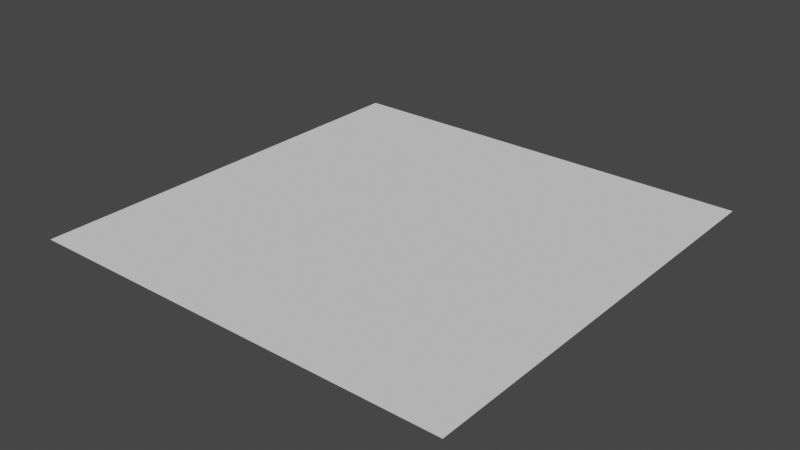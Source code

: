# Source: Museum.blend  (saved by Blender 2.81.16; exported with 4.5.12 LTS)
import bpy
from mathutils import Matrix  # noqa: F401  (used for matrix-valued properties, if any)

bpy.ops.wm.read_factory_settings(use_empty=True)
scene = bpy.context.scene
scene.name = 'Scene'

# ---- collections
col_collection = bpy.data.collections.new('Collection'); scene.collection.children.link(col_collection)

# ---- world
world_world = bpy.data.worlds.new('World'); scene.world = world_world
world_world.use_nodes = True; world_world.node_tree.nodes.clear()
_N = world_world.node_tree.nodes; _L = world_world.node_tree.links
n0 = _N.new('ShaderNodeOutputWorld'); n0.name = 'World Output'; n0.location = (300, 300)
n1 = _N.new('ShaderNodeBackground'); n1.name = 'Background'; n1.location = (10, 300)
n1.inputs[0].default_value = (0.05088, 0.05088, 0.05088, 1.0)
_L.new(n1.outputs[0], n0.inputs[0])
n0.is_active_output = True
world_world.color = (0.05088, 0.05088, 0.05088)
world_world.use_sun_shadow = False
world_world.sun_shadow_jitter_overblur = 0.0

# ---- meshes
me_plane_001 = bpy.data.meshes.new('Plane.001')
me_plane_001.from_pydata([(-1.0, -1.0, 0.0), (1.0, -1.0, 0.0), (-1.0, 1.0, 0.0), (1.0, 1.0, 0.0)], [], [(0, 1, 3, 2)])
_uv = me_plane_001.uv_layers.new(name='UVMap')
_uv.uv.foreach_set('vector', [0.0, 0.0, 1.0, 0.0, 1.0, 1.0, 0.0, 1.0])
me_plane_001.use_remesh_fix_poles = True
me_plane_001.use_remesh_preserve_attributes = False
me_plane_001.use_mirror_vertex_groups = False
me_plane_001.update()

# ---- objects
ob_plane = bpy.data.objects.new('Plane', me_plane_001)

# ---- transforms, parenting, visibility, modifiers, constraints
ob_plane.location = (0.0, 0.0, 0.0)
ob_plane.scale = (15.57, 15.57, 15.57)
ob_plane.lineart.crease_threshold = 0.0

# ---- collection membership
col_collection.objects.link(ob_plane)

# ---- scene / render settings (as saved in the file)
scene.frame_start = 1; scene.frame_end = 250; scene.frame_set(1)
scene.render.engine = 'BLENDER_EEVEE_NEXT'
scene.cycles.use_denoising = False
scene.cycles.samples = 128
scene.cycles.sampling_pattern = 'TABULATED_SOBOL'
scene.cycles.use_adaptive_sampling = False
scene.cycles.use_light_tree = False
scene.view_settings.view_transform = 'Filmic'
bpy.context.view_layer.update()

# ---- added for rendering (the .blend has no active camera and no usable light): camera, sun
cam_auto = bpy.data.cameras.new('AutoCamera')
cam_auto.lens = 50.0
cam_auto.sensor_width = 36.0
cam_auto.clip_end = 1000.0
ob_auto_camera = bpy.data.objects.new('AutoCamera', cam_auto)
scene.collection.objects.link(ob_auto_camera)
ob_auto_camera.location = (40.7355, -48.8826, 32.5884)
ob_auto_camera.rotation_euler = (1.09748, -7.21219e-08, 0.694738)
scene.camera = ob_auto_camera
light_auto_sun = bpy.data.lights.new('AutoSun', 'SUN')
light_auto_sun.energy = 3.0
light_auto_sun.angle = 0.0523599
ob_auto_sun = bpy.data.objects.new('AutoSun', light_auto_sun)
scene.collection.objects.link(ob_auto_sun)
ob_auto_sun.rotation_euler = (0.872665, 0.174533, 0.523599)
bpy.context.view_layer.update()
